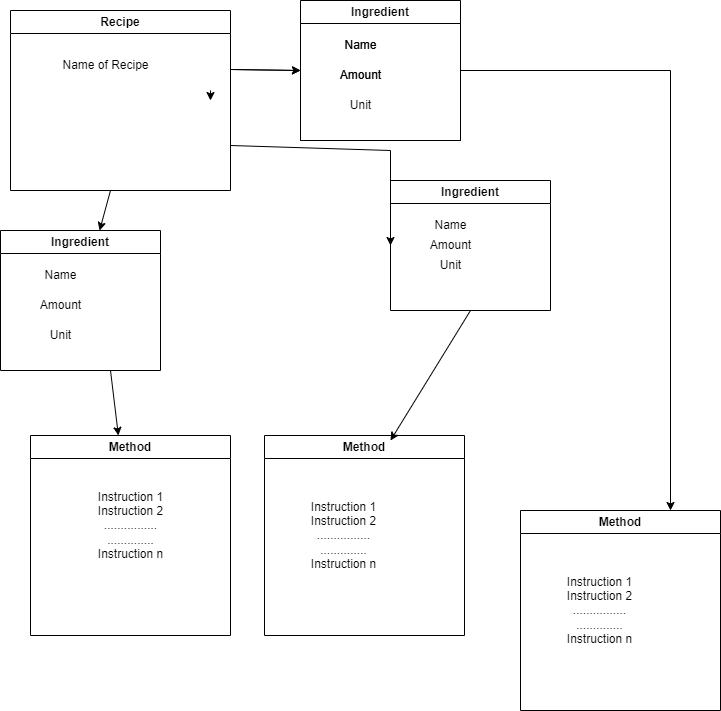

The diagram above was exported from draw.io. Its source (the exported page's mxGraphModel, read from the mxfile embedded in the PNG):
<mxGraphModel dx="933" dy="370" grid="1" gridSize="10" guides="1" tooltips="1" connect="1" arrows="1" fold="1" page="1" pageScale="1" pageWidth="827" pageHeight="1169" math="0" shadow="0">
  <root>
    <mxCell id="WIyWlLk6GJQsqaUBKTNV-0" />
    <mxCell id="WIyWlLk6GJQsqaUBKTNV-1" parent="WIyWlLk6GJQsqaUBKTNV-0" />
    <mxCell id="Mi7w40LRASBcOUiB7IHO-0" style="edgeStyle=orthogonalEdgeStyle;rounded=0;orthogonalLoop=1;jettySize=auto;html=1;exitX=1;exitY=1;exitDx=0;exitDy=0;" edge="1" parent="WIyWlLk6GJQsqaUBKTNV-1">
      <mxGeometry relative="1" as="geometry">
        <mxPoint x="260" y="150" as="targetPoint" />
        <mxPoint x="260" y="140" as="sourcePoint" />
      </mxGeometry>
    </mxCell>
    <mxCell id="0ajM_VDtme_TKdMLOpV7-15" value="" style="edgeStyle=none;orthogonalLoop=1;jettySize=auto;html=1;rounded=0;entryX=0;entryY=0.5;entryDx=0;entryDy=0;" parent="WIyWlLk6GJQsqaUBKTNV-1" target="0ajM_VDtme_TKdMLOpV7-2" edge="1">
      <mxGeometry width="100" relative="1" as="geometry">
        <mxPoint x="280" y="119" as="sourcePoint" />
        <mxPoint x="380" y="119" as="targetPoint" />
        <Array as="points" />
      </mxGeometry>
    </mxCell>
    <mxCell id="yg1PD9Yd5vMevYKA-cW3-2" value="Recipe" style="swimlane;whiteSpace=wrap;html=1;" parent="WIyWlLk6GJQsqaUBKTNV-1" vertex="1">
      <mxGeometry x="60" y="60" width="220" height="180" as="geometry" />
    </mxCell>
    <mxCell id="Mi7w40LRASBcOUiB7IHO-1" value="Name of Recipe" style="text;html=1;align=center;verticalAlign=middle;resizable=0;points=[];autosize=1;strokeColor=none;fillColor=none;" vertex="1" parent="yg1PD9Yd5vMevYKA-cW3-2">
      <mxGeometry x="40" y="40" width="110" height="30" as="geometry" />
    </mxCell>
    <mxCell id="yg1PD9Yd5vMevYKA-cW3-7" value="Ingredient" style="swimlane;whiteSpace=wrap;html=1;startSize=23;" parent="WIyWlLk6GJQsqaUBKTNV-1" vertex="1">
      <mxGeometry x="350" y="50" width="160" height="140" as="geometry" />
    </mxCell>
    <mxCell id="yg1PD9Yd5vMevYKA-cW3-8" value="Name" style="text;html=1;align=center;verticalAlign=middle;resizable=0;points=[];autosize=1;strokeColor=none;fillColor=none;" parent="yg1PD9Yd5vMevYKA-cW3-7" vertex="1">
      <mxGeometry x="30" y="30" width="60" height="30" as="geometry" />
    </mxCell>
    <mxCell id="yg1PD9Yd5vMevYKA-cW3-9" value="Amount" style="text;html=1;align=center;verticalAlign=middle;resizable=0;points=[];autosize=1;strokeColor=none;fillColor=none;" parent="yg1PD9Yd5vMevYKA-cW3-7" vertex="1">
      <mxGeometry x="30" y="60" width="60" height="30" as="geometry" />
    </mxCell>
    <mxCell id="0ajM_VDtme_TKdMLOpV7-2" value="Ingredient" style="swimlane;whiteSpace=wrap;html=1;" parent="yg1PD9Yd5vMevYKA-cW3-7" vertex="1">
      <mxGeometry width="160" height="140" as="geometry" />
    </mxCell>
    <mxCell id="0ajM_VDtme_TKdMLOpV7-9" value="Name" style="text;html=1;align=center;verticalAlign=middle;resizable=0;points=[];autosize=1;strokeColor=none;fillColor=none;" parent="0ajM_VDtme_TKdMLOpV7-2" vertex="1">
      <mxGeometry x="30" y="30" width="60" height="30" as="geometry" />
    </mxCell>
    <mxCell id="0ajM_VDtme_TKdMLOpV7-10" value="Amount" style="text;html=1;align=center;verticalAlign=middle;resizable=0;points=[];autosize=1;strokeColor=none;fillColor=none;" parent="0ajM_VDtme_TKdMLOpV7-2" vertex="1">
      <mxGeometry x="30" y="60" width="60" height="30" as="geometry" />
    </mxCell>
    <mxCell id="0ajM_VDtme_TKdMLOpV7-11" value="Unit" style="text;html=1;align=center;verticalAlign=middle;resizable=0;points=[];autosize=1;strokeColor=none;fillColor=none;" parent="0ajM_VDtme_TKdMLOpV7-2" vertex="1">
      <mxGeometry x="40" y="90" width="40" height="30" as="geometry" />
    </mxCell>
    <mxCell id="yg1PD9Yd5vMevYKA-cW3-13" value="" style="edgeStyle=none;orthogonalLoop=1;jettySize=auto;html=1;rounded=0;entryX=0;entryY=0.5;entryDx=0;entryDy=0;" parent="WIyWlLk6GJQsqaUBKTNV-1" target="yg1PD9Yd5vMevYKA-cW3-7" edge="1">
      <mxGeometry width="100" relative="1" as="geometry">
        <mxPoint x="280" y="119" as="sourcePoint" />
        <mxPoint x="380" y="119" as="targetPoint" />
        <Array as="points" />
      </mxGeometry>
    </mxCell>
    <mxCell id="yg1PD9Yd5vMevYKA-cW3-14" value="Ingredient" style="swimlane;whiteSpace=wrap;html=1;startSize=23;" parent="WIyWlLk6GJQsqaUBKTNV-1" vertex="1">
      <mxGeometry x="440" y="230" width="160" height="130" as="geometry" />
    </mxCell>
    <mxCell id="yg1PD9Yd5vMevYKA-cW3-15" value="Name" style="text;html=1;align=center;verticalAlign=middle;resizable=0;points=[];autosize=1;strokeColor=none;fillColor=none;" parent="yg1PD9Yd5vMevYKA-cW3-14" vertex="1">
      <mxGeometry x="30" y="30" width="60" height="30" as="geometry" />
    </mxCell>
    <mxCell id="yg1PD9Yd5vMevYKA-cW3-17" value="Unit" style="text;html=1;align=center;verticalAlign=middle;resizable=0;points=[];autosize=1;strokeColor=none;fillColor=none;" parent="yg1PD9Yd5vMevYKA-cW3-14" vertex="1">
      <mxGeometry x="40" y="70" width="40" height="30" as="geometry" />
    </mxCell>
    <mxCell id="yg1PD9Yd5vMevYKA-cW3-16" value="Amount" style="text;html=1;align=center;verticalAlign=middle;resizable=0;points=[];autosize=1;strokeColor=none;fillColor=none;" parent="yg1PD9Yd5vMevYKA-cW3-14" vertex="1">
      <mxGeometry x="30" y="50" width="60" height="30" as="geometry" />
    </mxCell>
    <mxCell id="yg1PD9Yd5vMevYKA-cW3-18" value="Ingredient" style="swimlane;whiteSpace=wrap;html=1;startSize=23;" parent="WIyWlLk6GJQsqaUBKTNV-1" vertex="1">
      <mxGeometry x="50" y="280" width="160" height="140" as="geometry" />
    </mxCell>
    <mxCell id="yg1PD9Yd5vMevYKA-cW3-19" value="Name" style="text;html=1;align=center;verticalAlign=middle;resizable=0;points=[];autosize=1;strokeColor=none;fillColor=none;" parent="yg1PD9Yd5vMevYKA-cW3-18" vertex="1">
      <mxGeometry x="30" y="30" width="60" height="30" as="geometry" />
    </mxCell>
    <mxCell id="yg1PD9Yd5vMevYKA-cW3-20" value="Amount" style="text;html=1;align=center;verticalAlign=middle;resizable=0;points=[];autosize=1;strokeColor=none;fillColor=none;" parent="yg1PD9Yd5vMevYKA-cW3-18" vertex="1">
      <mxGeometry x="30" y="60" width="60" height="30" as="geometry" />
    </mxCell>
    <mxCell id="yg1PD9Yd5vMevYKA-cW3-21" value="Unit" style="text;html=1;align=center;verticalAlign=middle;resizable=0;points=[];autosize=1;strokeColor=none;fillColor=none;" parent="yg1PD9Yd5vMevYKA-cW3-18" vertex="1">
      <mxGeometry x="40" y="90" width="40" height="30" as="geometry" />
    </mxCell>
    <mxCell id="yg1PD9Yd5vMevYKA-cW3-27" value="" style="endArrow=classic;html=1;rounded=0;exitX=1;exitY=0.75;exitDx=0;exitDy=0;entryX=0;entryY=0.5;entryDx=0;entryDy=0;" parent="WIyWlLk6GJQsqaUBKTNV-1" source="yg1PD9Yd5vMevYKA-cW3-2" target="yg1PD9Yd5vMevYKA-cW3-14" edge="1">
      <mxGeometry width="50" height="50" relative="1" as="geometry">
        <mxPoint x="340" y="290" as="sourcePoint" />
        <mxPoint x="520" y="210" as="targetPoint" />
        <Array as="points">
          <mxPoint x="440" y="200" />
        </Array>
      </mxGeometry>
    </mxCell>
    <mxCell id="Mi7w40LRASBcOUiB7IHO-2" value="Method" style="swimlane;whiteSpace=wrap;html=1;" vertex="1" parent="WIyWlLk6GJQsqaUBKTNV-1">
      <mxGeometry x="314" y="485" width="200" height="200" as="geometry" />
    </mxCell>
    <mxCell id="Mi7w40LRASBcOUiB7IHO-3" value="Instruction 1&lt;br&gt;Instruction 2&lt;br&gt;................&lt;br&gt;..............&lt;br&gt;Instruction n" style="text;html=1;align=center;verticalAlign=middle;resizable=0;points=[];autosize=1;strokeColor=none;fillColor=none;" vertex="1" parent="Mi7w40LRASBcOUiB7IHO-2">
      <mxGeometry x="34" y="55" width="90" height="90" as="geometry" />
    </mxCell>
    <mxCell id="Mi7w40LRASBcOUiB7IHO-4" value="Method" style="swimlane;whiteSpace=wrap;html=1;" vertex="1" parent="WIyWlLk6GJQsqaUBKTNV-1">
      <mxGeometry x="80" y="485" width="200" height="200" as="geometry" />
    </mxCell>
    <mxCell id="Mi7w40LRASBcOUiB7IHO-5" value="Instruction 1&lt;br&gt;Instruction 2&lt;br&gt;................&lt;br&gt;..............&lt;br&gt;Instruction n" style="text;html=1;align=center;verticalAlign=middle;resizable=0;points=[];autosize=1;strokeColor=none;fillColor=none;" vertex="1" parent="Mi7w40LRASBcOUiB7IHO-4">
      <mxGeometry x="55" y="45" width="90" height="90" as="geometry" />
    </mxCell>
    <mxCell id="Mi7w40LRASBcOUiB7IHO-6" value="Method" style="swimlane;whiteSpace=wrap;html=1;" vertex="1" parent="WIyWlLk6GJQsqaUBKTNV-1">
      <mxGeometry x="570" y="560" width="200" height="200" as="geometry" />
    </mxCell>
    <mxCell id="Mi7w40LRASBcOUiB7IHO-7" value="Instruction 1&lt;br&gt;Instruction 2&lt;br&gt;................&lt;br&gt;..............&lt;br&gt;Instruction n" style="text;html=1;align=center;verticalAlign=middle;resizable=0;points=[];autosize=1;strokeColor=none;fillColor=none;" vertex="1" parent="Mi7w40LRASBcOUiB7IHO-6">
      <mxGeometry x="34" y="55" width="90" height="90" as="geometry" />
    </mxCell>
    <mxCell id="Mi7w40LRASBcOUiB7IHO-8" value="" style="endArrow=classic;html=1;rounded=0;" edge="1" parent="WIyWlLk6GJQsqaUBKTNV-1" target="yg1PD9Yd5vMevYKA-cW3-18">
      <mxGeometry width="50" height="50" relative="1" as="geometry">
        <mxPoint x="160" y="240" as="sourcePoint" />
        <mxPoint x="490" y="340" as="targetPoint" />
      </mxGeometry>
    </mxCell>
    <mxCell id="Mi7w40LRASBcOUiB7IHO-10" value="" style="endArrow=classic;html=1;rounded=0;" edge="1" parent="WIyWlLk6GJQsqaUBKTNV-1" target="Mi7w40LRASBcOUiB7IHO-4">
      <mxGeometry width="50" height="50" relative="1" as="geometry">
        <mxPoint x="160" y="420" as="sourcePoint" />
        <mxPoint x="490" y="410" as="targetPoint" />
      </mxGeometry>
    </mxCell>
    <mxCell id="Mi7w40LRASBcOUiB7IHO-11" value="" style="endArrow=classic;html=1;rounded=0;exitX=1;exitY=0.5;exitDx=0;exitDy=0;entryX=0.75;entryY=0;entryDx=0;entryDy=0;" edge="1" parent="WIyWlLk6GJQsqaUBKTNV-1" source="0ajM_VDtme_TKdMLOpV7-2" target="Mi7w40LRASBcOUiB7IHO-6">
      <mxGeometry width="50" height="50" relative="1" as="geometry">
        <mxPoint x="440" y="370" as="sourcePoint" />
        <mxPoint x="490" y="320" as="targetPoint" />
        <Array as="points">
          <mxPoint x="720" y="120" />
        </Array>
      </mxGeometry>
    </mxCell>
    <mxCell id="Mi7w40LRASBcOUiB7IHO-12" value="" style="endArrow=classic;html=1;rounded=0;exitX=0.5;exitY=1;exitDx=0;exitDy=0;entryX=0.63;entryY=0.025;entryDx=0;entryDy=0;entryPerimeter=0;" edge="1" parent="WIyWlLk6GJQsqaUBKTNV-1" source="yg1PD9Yd5vMevYKA-cW3-14" target="Mi7w40LRASBcOUiB7IHO-2">
      <mxGeometry width="50" height="50" relative="1" as="geometry">
        <mxPoint x="440" y="450" as="sourcePoint" />
        <mxPoint x="490" y="400" as="targetPoint" />
      </mxGeometry>
    </mxCell>
  </root>
</mxGraphModel>